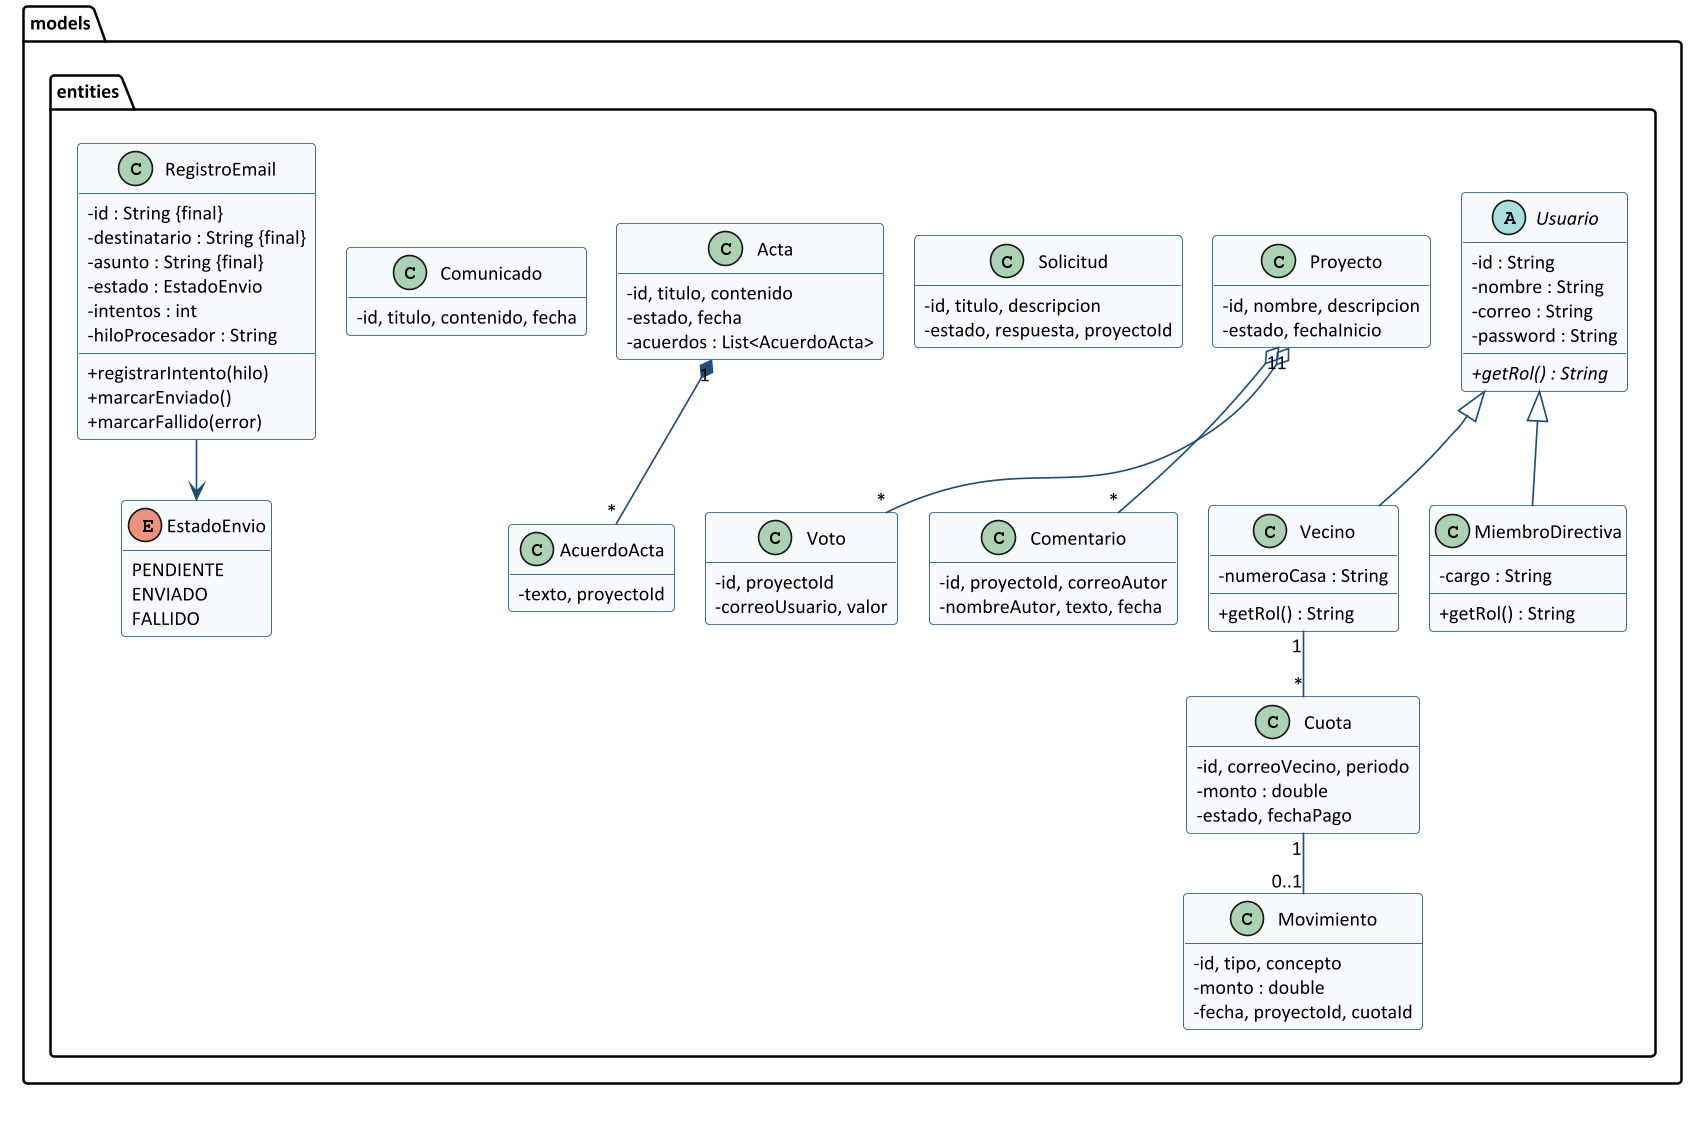

The diagram above was rendered by PlantUML. Its source (embedded in the PNG):
@startuml clases-entidades
skinparamlocked dpi 160
!pragma layout smetana
skinparam backgroundColor white
skinparam defaultFontName Calibri
skinparam defaultFontSize 12
skinparam shadowing false
skinparam classAttributeIconSize 0
skinparam class {
  BorderColor #1f4e79
  BackgroundColor #f7fafd
  ArrowColor #1f4e79
}
hide empty members

package "models.entities" {
  abstract class Usuario {
    - id : String
    - nombre : String
    - correo : String
    - password : String
    + {abstract} getRol() : String
  }
  class Vecino {
    - numeroCasa : String
    + getRol() : String
  }
  class MiembroDirectiva {
    - cargo : String
    + getRol() : String
  }
  Usuario <|-- Vecino
  Usuario <|-- MiembroDirectiva

  class Proyecto {
    - id, nombre, descripcion
    - estado, fechaInicio
  }
  class Voto {
    - id, proyectoId
    - correoUsuario, valor
  }
  class Comentario {
    - id, proyectoId, correoAutor
    - nombreAutor, texto, fecha
  }
  class Solicitud {
    - id, titulo, descripcion
    - estado, respuesta, proyectoId
  }
  class Acta {
    - id, titulo, contenido
    - estado, fecha
    - acuerdos : List<AcuerdoActa>
  }
  class AcuerdoActa {
    - texto, proyectoId
  }
  class Comunicado {
    - id, titulo, contenido, fecha
  }
  class Cuota {
    - id, correoVecino, periodo
    - monto : double
    - estado, fechaPago
  }
  class Movimiento {
    - id, tipo, concepto
    - monto : double
    - fecha, proyectoId, cuotaId
  }
  class RegistroEmail {
    - id : String {final}
    - destinatario : String {final}
    - asunto : String {final}
    - estado : EstadoEnvio
    - intentos : int
    - hiloProcesador : String
    + registrarIntento(hilo)
    + marcarEnviado()
    + marcarFallido(error)
  }
  enum EstadoEnvio {
    PENDIENTE
    ENVIADO
    FALLIDO
  }
  Proyecto "1" o-- "*" Voto
  Proyecto "1" o-- "*" Comentario
  Acta "1" *-- "*" AcuerdoActa
  Vecino "1" -- "*" Cuota
  Cuota "1" -- "0..1" Movimiento
  RegistroEmail --> EstadoEnvio
}

@enduml